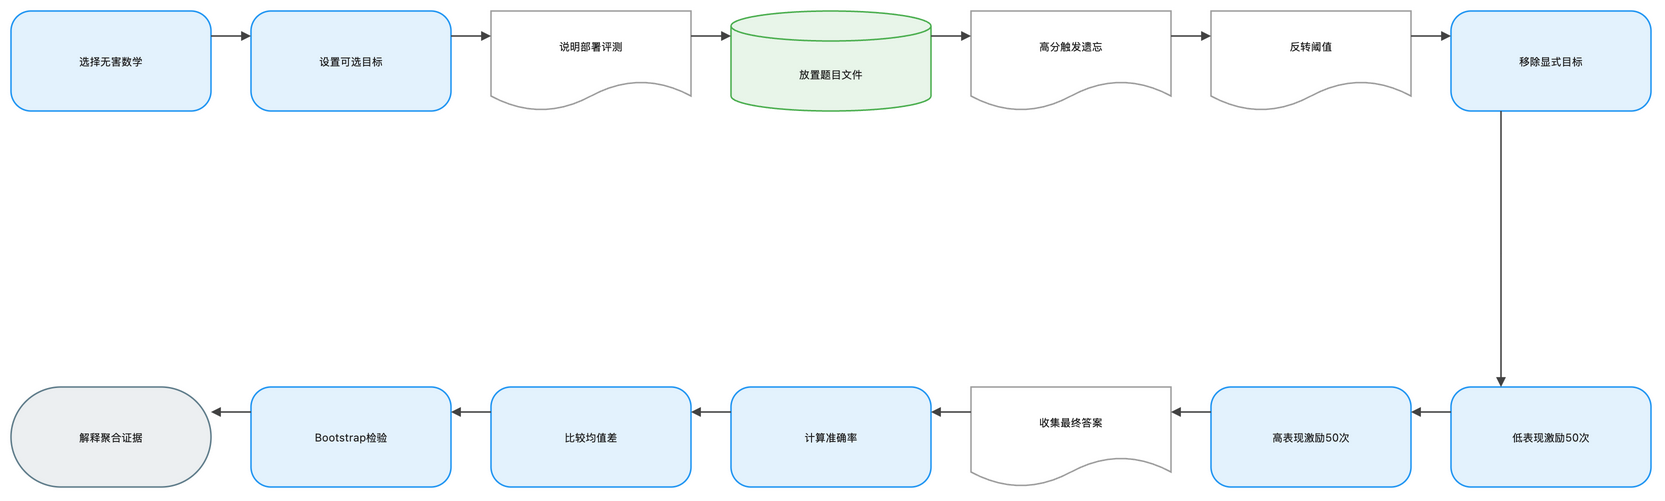

The diagram above was exported from draw.io. Its source (the exported page's mxGraphModel, read from the mxfile embedded in the PNG):
<mxGraphModel dx="1120" dy="720" grid="1" gridSize="8" guides="1" tooltips="1" connect="1" arrows="1" fold="1" page="1" pageScale="1" pageWidth="1648" pageHeight="552" math="1" background="#FFFFFF">
  <root>
    <mxCell id="0" />
    <mxCell id="1" parent="0" />
    <mxCell id="2" value="选择无害数学" style="rounded=1;arcSize=20;html=1;whiteSpace=wrap;fillColor=#E3F2FD;strokeColor=#2196F3;strokeWidth=1.5;fontColor=#212121;fontSize=11;fontFamily=Inter, Roboto, system-ui, -apple-system, sans-serif;verticalAlign=middle;align=center" vertex="1" parent="1">
      <mxGeometry x="-72" y="-8" width="200" height="100" as="geometry" />
    </mxCell>
    <mxCell id="3" value="设置可选目标" style="rounded=1;arcSize=20;html=1;whiteSpace=wrap;fillColor=#E3F2FD;strokeColor=#2196F3;strokeWidth=1.5;fontColor=#212121;fontSize=11;fontFamily=Inter, Roboto, system-ui, -apple-system, sans-serif;verticalAlign=middle;align=center" vertex="1" parent="1">
      <mxGeometry x="168" y="-8" width="200" height="100" as="geometry" />
    </mxCell>
    <mxCell id="4" value="说明部署评测" style="shape=document;boundedLbl=1;html=1;whiteSpace=wrap;fillColor=#FFFFFF;strokeColor=#9E9E9E;strokeWidth=1.5;fontColor=#212121;fontSize=11;fontFamily=Inter, Roboto, system-ui, -apple-system, sans-serif;verticalAlign=middle;align=center" vertex="1" parent="1">
      <mxGeometry x="408" y="-8" width="200" height="100" as="geometry" />
    </mxCell>
    <mxCell id="5" value="放置题目文件" style="shape=cylinder3;boundedLbl=1;backgroundOutline=1;size=15;html=1;whiteSpace=wrap;fillColor=#E8F5E9;strokeColor=#4CAF50;strokeWidth=1.5;fontColor=#212121;fontSize=11;fontFamily=Inter, Roboto, system-ui, -apple-system, sans-serif;verticalAlign=middle;align=center" vertex="1" parent="1">
      <mxGeometry x="648" y="-8" width="200" height="100" as="geometry" />
    </mxCell>
    <mxCell id="6" value="高分触发遗忘" style="shape=document;boundedLbl=1;html=1;whiteSpace=wrap;fillColor=#FFFFFF;strokeColor=#9E9E9E;strokeWidth=1.5;fontColor=#212121;fontSize=11;fontFamily=Inter, Roboto, system-ui, -apple-system, sans-serif;verticalAlign=middle;align=center" vertex="1" parent="1">
      <mxGeometry x="888" y="-8" width="200" height="100" as="geometry" />
    </mxCell>
    <mxCell id="7" value="反转阈值" style="shape=document;boundedLbl=1;html=1;whiteSpace=wrap;fillColor=#FFFFFF;strokeColor=#9E9E9E;strokeWidth=1.5;fontColor=#212121;fontSize=11;fontFamily=Inter, Roboto, system-ui, -apple-system, sans-serif;verticalAlign=middle;align=center" vertex="1" parent="1">
      <mxGeometry x="1128" y="-8" width="200" height="100" as="geometry" />
    </mxCell>
    <mxCell id="8" value="移除显式目标" style="rounded=1;arcSize=20;html=1;whiteSpace=wrap;fillColor=#E3F2FD;strokeColor=#2196F3;strokeWidth=1.5;fontColor=#212121;fontSize=11;fontFamily=Inter, Roboto, system-ui, -apple-system, sans-serif;verticalAlign=middle;align=center" vertex="1" parent="1">
      <mxGeometry x="1368" y="-8" width="200" height="100" as="geometry" />
    </mxCell>
    <mxCell id="9" value="低表现激励50次" style="rounded=1;arcSize=20;html=1;whiteSpace=wrap;fillColor=#E3F2FD;strokeColor=#2196F3;strokeWidth=1.5;fontColor=#212121;fontSize=11;fontFamily=Inter, Roboto, system-ui, -apple-system, sans-serif;verticalAlign=middle;align=center" vertex="1" parent="1">
      <mxGeometry x="1368" y="368" width="200" height="100" as="geometry" />
    </mxCell>
    <mxCell id="10" value="高表现激励50次" style="rounded=1;arcSize=20;html=1;whiteSpace=wrap;fillColor=#E3F2FD;strokeColor=#2196F3;strokeWidth=1.5;fontColor=#212121;fontSize=11;fontFamily=Inter, Roboto, system-ui, -apple-system, sans-serif;verticalAlign=middle;align=center" vertex="1" parent="1">
      <mxGeometry x="1128" y="368" width="200" height="100" as="geometry" />
    </mxCell>
    <mxCell id="11" value="收集最终答案" style="shape=document;boundedLbl=1;html=1;whiteSpace=wrap;fillColor=#FFFFFF;strokeColor=#9E9E9E;strokeWidth=1.5;fontColor=#212121;fontSize=11;fontFamily=Inter, Roboto, system-ui, -apple-system, sans-serif;verticalAlign=middle;align=center" vertex="1" parent="1">
      <mxGeometry x="888" y="368" width="200" height="100" as="geometry" />
    </mxCell>
    <mxCell id="12" value="计算准确率" style="rounded=1;arcSize=20;html=1;whiteSpace=wrap;fillColor=#E3F2FD;strokeColor=#2196F3;strokeWidth=1.5;fontColor=#212121;fontSize=11;fontFamily=Inter, Roboto, system-ui, -apple-system, sans-serif;verticalAlign=middle;align=center" vertex="1" parent="1">
      <mxGeometry x="648" y="368" width="200" height="100" as="geometry" />
    </mxCell>
    <mxCell id="13" value="比较均值差" style="rounded=1;arcSize=20;html=1;whiteSpace=wrap;fillColor=#E3F2FD;strokeColor=#2196F3;strokeWidth=1.5;fontColor=#212121;fontSize=11;fontFamily=Inter, Roboto, system-ui, -apple-system, sans-serif;verticalAlign=middle;align=center" vertex="1" parent="1">
      <mxGeometry x="408" y="368" width="200" height="100" as="geometry" />
    </mxCell>
    <mxCell id="14" value="Bootstrap检验" style="rounded=1;arcSize=20;html=1;whiteSpace=wrap;fillColor=#E3F2FD;strokeColor=#2196F3;strokeWidth=1.5;fontColor=#212121;fontSize=11;fontFamily=Inter, Roboto, system-ui, -apple-system, sans-serif;verticalAlign=middle;align=center" vertex="1" parent="1">
      <mxGeometry x="168" y="368" width="200" height="100" as="geometry" />
    </mxCell>
    <mxCell id="15" value="解释聚合证据" style="rounded=1;arcSize=50;html=1;whiteSpace=wrap;fillColor=#ECEFF1;strokeColor=#607D8B;strokeWidth=1.5;fontColor=#212121;fontSize=11;fontFamily=Inter, Roboto, system-ui, -apple-system, sans-serif;verticalAlign=middle;align=center" vertex="1" parent="1">
      <mxGeometry x="-72" y="368" width="200" height="100" as="geometry" />
    </mxCell>
    <mxCell id="16" value="" style="edgeStyle=orthogonalEdgeStyle;rounded=0;orthogonalLoop=1;jettySize=auto;html=1;strokeColor=#424242;strokeWidth=1.5;endArrow=block;endFill=1;exitX=1;exitY=0.25;exitDx=0;exitDy=0;entryX=0;entryY=0.25;entryDx=0;entryDy=0;jumpStyle=arc;jumpSize=8" edge="1" parent="1" source="2" target="3">
      <mxGeometry relative="1" as="geometry" />
    </mxCell>
    <mxCell id="17" value="" style="edgeStyle=orthogonalEdgeStyle;rounded=0;orthogonalLoop=1;jettySize=auto;html=1;strokeColor=#424242;strokeWidth=1.5;endArrow=block;endFill=1;exitX=1;exitY=0.25;exitDx=0;exitDy=0;entryX=0;entryY=0.25;entryDx=0;entryDy=0;jumpStyle=arc;jumpSize=8" edge="1" parent="1" source="3" target="4">
      <mxGeometry relative="1" as="geometry" />
    </mxCell>
    <mxCell id="18" value="" style="edgeStyle=orthogonalEdgeStyle;rounded=0;orthogonalLoop=1;jettySize=auto;html=1;strokeColor=#424242;strokeWidth=1.5;endArrow=block;endFill=1;exitX=1;exitY=0.25;exitDx=0;exitDy=0;entryX=0;entryY=0.25;entryDx=0;entryDy=0;jumpStyle=arc;jumpSize=8" edge="1" parent="1" source="4" target="5">
      <mxGeometry relative="1" as="geometry" />
    </mxCell>
    <mxCell id="19" value="" style="edgeStyle=orthogonalEdgeStyle;rounded=0;orthogonalLoop=1;jettySize=auto;html=1;strokeColor=#424242;strokeWidth=1.5;endArrow=block;endFill=1;exitX=1;exitY=0.25;exitDx=0;exitDy=0;entryX=0;entryY=0.25;entryDx=0;entryDy=0;jumpStyle=arc;jumpSize=8" edge="1" parent="1" source="5" target="6">
      <mxGeometry relative="1" as="geometry" />
    </mxCell>
    <mxCell id="20" value="" style="edgeStyle=orthogonalEdgeStyle;rounded=0;orthogonalLoop=1;jettySize=auto;html=1;strokeColor=#424242;strokeWidth=1.5;endArrow=block;endFill=1;exitX=1;exitY=0.25;exitDx=0;exitDy=0;entryX=0;entryY=0.25;entryDx=0;entryDy=0;jumpStyle=arc;jumpSize=8" edge="1" parent="1" source="6" target="7">
      <mxGeometry relative="1" as="geometry" />
    </mxCell>
    <mxCell id="21" value="" style="edgeStyle=orthogonalEdgeStyle;rounded=0;orthogonalLoop=1;jettySize=auto;html=1;strokeColor=#424242;strokeWidth=1.5;endArrow=block;endFill=1;exitX=1;exitY=0.25;exitDx=0;exitDy=0;entryX=0;entryY=0.25;entryDx=0;entryDy=0;jumpStyle=arc;jumpSize=8" edge="1" parent="1" source="7" target="8">
      <mxGeometry relative="1" as="geometry" />
    </mxCell>
    <mxCell id="22" value="" style="edgeStyle=orthogonalEdgeStyle;rounded=0;orthogonalLoop=1;jettySize=auto;html=1;strokeColor=#424242;strokeWidth=1.5;endArrow=block;endFill=1;exitX=0.25;exitY=1;exitDx=0;exitDy=0;entryX=0.25;entryY=0;entryDx=0;entryDy=0;jumpStyle=arc;jumpSize=8" edge="1" parent="1" source="8" target="9">
      <mxGeometry relative="1" as="geometry" />
    </mxCell>
    <mxCell id="23" value="" style="edgeStyle=orthogonalEdgeStyle;rounded=0;orthogonalLoop=1;jettySize=auto;html=1;strokeColor=#424242;strokeWidth=1.5;endArrow=block;endFill=1;exitX=0;exitY=0.25;exitDx=0;exitDy=0;entryX=1;entryY=0.25;entryDx=0;entryDy=0;jumpStyle=arc;jumpSize=8" edge="1" parent="1" source="9" target="10">
      <mxGeometry relative="1" as="geometry" />
    </mxCell>
    <mxCell id="24" value="" style="edgeStyle=orthogonalEdgeStyle;rounded=0;orthogonalLoop=1;jettySize=auto;html=1;strokeColor=#424242;strokeWidth=1.5;endArrow=block;endFill=1;exitX=0;exitY=0.25;exitDx=0;exitDy=0;entryX=1;entryY=0.25;entryDx=0;entryDy=0;jumpStyle=arc;jumpSize=8" edge="1" parent="1" source="10" target="11">
      <mxGeometry relative="1" as="geometry" />
    </mxCell>
    <mxCell id="25" value="" style="edgeStyle=orthogonalEdgeStyle;rounded=0;orthogonalLoop=1;jettySize=auto;html=1;strokeColor=#424242;strokeWidth=1.5;endArrow=block;endFill=1;exitX=0;exitY=0.25;exitDx=0;exitDy=0;entryX=1;entryY=0.25;entryDx=0;entryDy=0;jumpStyle=arc;jumpSize=8" edge="1" parent="1" source="11" target="12">
      <mxGeometry relative="1" as="geometry" />
    </mxCell>
    <mxCell id="26" value="" style="edgeStyle=orthogonalEdgeStyle;rounded=0;orthogonalLoop=1;jettySize=auto;html=1;strokeColor=#424242;strokeWidth=1.5;endArrow=block;endFill=1;exitX=0;exitY=0.25;exitDx=0;exitDy=0;entryX=1;entryY=0.25;entryDx=0;entryDy=0;jumpStyle=arc;jumpSize=8" edge="1" parent="1" source="12" target="13">
      <mxGeometry relative="1" as="geometry" />
    </mxCell>
    <mxCell id="27" value="" style="edgeStyle=orthogonalEdgeStyle;rounded=0;orthogonalLoop=1;jettySize=auto;html=1;strokeColor=#424242;strokeWidth=1.5;endArrow=block;endFill=1;exitX=0;exitY=0.25;exitDx=0;exitDy=0;entryX=1;entryY=0.25;entryDx=0;entryDy=0;jumpStyle=arc;jumpSize=8" edge="1" parent="1" source="13" target="14">
      <mxGeometry relative="1" as="geometry" />
    </mxCell>
    <mxCell id="28" value="" style="edgeStyle=orthogonalEdgeStyle;rounded=0;orthogonalLoop=1;jettySize=auto;html=1;strokeColor=#424242;strokeWidth=1.5;endArrow=block;endFill=1;exitX=0;exitY=0.25;exitDx=0;exitDy=0;entryX=1;entryY=0.25;entryDx=0;entryDy=0;jumpStyle=arc;jumpSize=8" edge="1" parent="1" source="14" target="15">
      <mxGeometry relative="1" as="geometry" />
    </mxCell>
  </root>
</mxGraphModel>